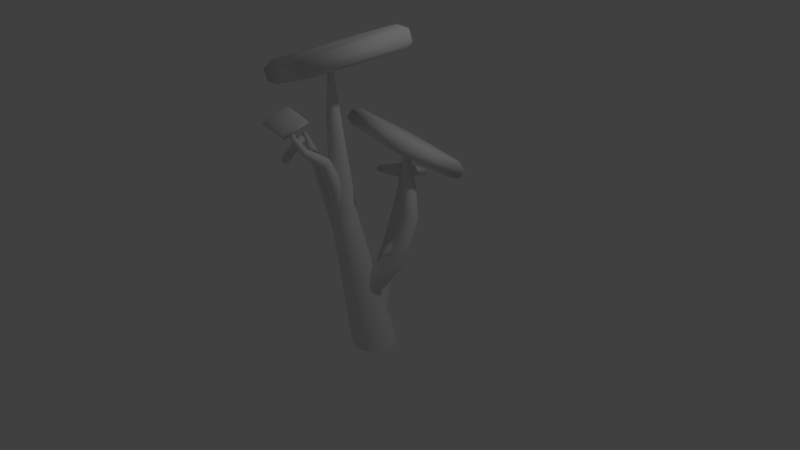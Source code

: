 # Source: Boom_Spekkie4.blend  (saved by Blender 2.79.0; exported with 4.5.12 LTS)
import bpy
from mathutils import Matrix  # noqa: F401  (used for matrix-valued properties, if any)

bpy.ops.wm.read_factory_settings(use_empty=True)
scene = bpy.context.scene
scene.name = 'Scene'

# ---- collections
col_collection_1 = bpy.data.collections.new('Collection 1'); scene.collection.children.link(col_collection_1)

# ---- world
world_world = bpy.data.worlds.new('World'); scene.world = world_world
world_world.color = (0.05088, 0.05088, 0.05088)
world_world.use_sun_shadow = False
world_world.sun_shadow_jitter_overblur = 0.0
world_world.cycles.sampling_method = 'MANUAL'

# ---- cameras
cam_camera = bpy.data.cameras.new('Camera')
cam_camera.clip_end = 100.0
cam_camera.lens = 35.0
cam_camera.sensor_width = 32.0
cam_camera.sensor_height = 18.0
cam_camera.ortho_scale = 7.314
cam_camera.dof.focus_distance = 0.0
cam_camera.dof.aperture_fstop = 128.0

# ---- lights
light_lamp = bpy.data.lights.new('Lamp', 'POINT')
light_lamp.transmission_factor = 0.0
light_lamp.cutoff_distance = 30.0
light_lamp.energy = 100.0
light_lamp.shadow_buffer_clip_start = 1.001
light_lamp.shadow_soft_size = 0.1
light_lamp.shadow_maximum_resolution = 0.006
light_lamp.use_absolute_resolution = True

# ---- meshes
me_cube = bpy.data.meshes.new('Cube')
me_cube.from_pydata([(-0.3454, -0.02977, 0.04947), (0.06321, 0.2157, 0.1738), (0.03766, -0.3048, -0.0638), (0.4362, -0.05939, 0.06033), (0.4371, -0.04753, 0.03427), (0.3964, -0.03549, 0.01128), (0.03855, -0.2929, -0.08986), (0.04019, -0.2548, -0.09966), (0.06365, 0.2099, 0.1125), (0.06411, 0.2275, 0.1478), (-0.3445, -0.01791, 0.0234), (-0.3015, -0.009467, 0.001383), (0.3838, -0.08154, 0.1133), (0.4353, -0.07125, 0.0864), (0.03676, -0.3166, -0.03773), (0.03686, -0.2951, 0.005217), (0.05986, 0.1573, 0.2118), (0.06231, 0.2038, 0.1999), (-0.3463, -0.04163, 0.07554), (-0.2958, -0.0563, 0.1036)], [], [(1, 17, 13, 3), (3, 2, 6, 4), (1, 0, 18, 17), (5, 7, 11, 8), (18, 0, 2, 14), (9, 4, 5, 8), (4, 6, 7, 5), (6, 10, 11, 7), (10, 9, 8, 11), (0, 10, 6, 2), (19, 16, 17, 18), (13, 17, 16, 12), (18, 14, 15, 19), (14, 13, 12, 15), (16, 19, 15, 12), (9, 10, 0, 1), (13, 14, 2, 3), (9, 1, 3, 4)])
me_cube.polygons.foreach_set('use_smooth', [True] * 18)
me_cube.use_remesh_preserve_volume = False
me_cube.use_remesh_preserve_attributes = False
me_cube.use_mirror_vertex_groups = False
me_cube.update()
me_cylinder_004 = bpy.data.meshes.new('Cylinder.004')
me_cylinder_004.from_pydata([(-0.4803, 0.01611, -2.637), (-0.4803, -0.2171, -1.084), (-0.4365, 0.008389, -2.637), (-0.4732, -0.2184, -1.084), (-0.398, -0.0139, -2.637), (-0.467, -0.222, -1.084), (-0.3695, -0.048, -2.636), (-0.4623, -0.2275, -1.084), (-0.3544, -0.08981, -2.636), (-0.4598, -0.2343, -1.084), (-0.3544, -0.1343, -2.635), (-0.4598, -0.2415, -1.084), (-0.3696, -0.176, -2.635), (-0.4623, -0.2483, -1.084), (-0.3981, -0.21, -2.635), (-0.467, -0.2538, -1.084), (-0.4366, -0.2322, -2.635), (-0.4732, -0.2574, -1.084), (-0.4803, -0.2399, -2.636), (-0.4803, -0.2587, -1.084), (-0.524, -0.2322, -2.635), (-0.4874, -0.2574, -1.084), (-0.5625, -0.21, -2.635), (-0.4936, -0.2538, -1.084), (-0.591, -0.176, -2.635), (-0.4983, -0.2483, -1.084), (-0.6062, -0.1343, -2.635), (-0.5007, -0.2415, -1.084), (-0.6062, -0.08981, -2.636), (-0.5007, -0.2343, -1.084), (-0.5911, -0.048, -2.636), (-0.4983, -0.2275, -1.084), (-0.5626, -0.0139, -2.637), (-0.4936, -0.222, -1.084), (-0.5241, 0.008389, -2.637), (-0.4874, -0.2184, -1.084), (-0.4803, -0.008073, -2.252), (-0.4803, -0.1103, -1.56), (-0.4803, -0.1356, -1.196), (-0.4706, -0.1376, -1.196), (-0.4604, -0.1139, -1.56), (-0.4412, -0.01497, -2.252), (-0.4623, -0.1433, -1.195), (-0.443, -0.1245, -1.558), (-0.4069, -0.0349, -2.252), (-0.4564, -0.152, -1.193), (-0.4302, -0.1404, -1.556), (-0.3815, -0.06536, -2.251), (-0.4536, -0.1623, -1.192), (-0.4237, -0.1597, -1.553), (-0.368, -0.1027, -2.25), (-0.454, -0.1728, -1.19), (-0.424, -0.18, -1.551), (-0.368, -0.1424, -2.249), (-0.4575, -0.1823, -1.188), (-0.431, -0.1988, -1.549), (-0.3816, -0.1796, -2.249), (-0.4636, -0.1899, -1.187), (-0.4437, -0.214, -1.548), (-0.407, -0.2099, -2.249), (-0.4714, -0.1946, -1.187), (-0.4608, -0.2238, -1.549), (-0.4413, -0.2297, -2.25), (-0.4803, -0.1963, -1.186), (-0.4803, -0.2272, -1.55), (-0.4803, -0.2366, -2.25), (-0.4892, -0.1946, -1.187), (-0.4998, -0.2238, -1.549), (-0.5193, -0.2297, -2.25), (-0.497, -0.1899, -1.187), (-0.5169, -0.214, -1.548), (-0.5536, -0.2099, -2.249), (-0.5031, -0.1823, -1.188), (-0.5296, -0.1988, -1.549), (-0.579, -0.1796, -2.249), (-0.5066, -0.1728, -1.19), (-0.5366, -0.18, -1.551), (-0.5926, -0.1424, -2.249), (-0.507, -0.1623, -1.192), (-0.5369, -0.1597, -1.553), (-0.5926, -0.1027, -2.25), (-0.5042, -0.152, -1.193), (-0.5304, -0.1404, -1.556), (-0.5791, -0.06536, -2.251), (-0.4983, -0.1433, -1.195), (-0.5176, -0.1245, -1.558), (-0.5537, -0.0349, -2.252), (-0.49, -0.1376, -1.196), (-0.5002, -0.1139, -1.56), (-0.5194, -0.01497, -2.252), (-0.4803, -0.08868, -1.679), (-0.4566, -0.09296, -1.679), (-0.4359, -0.1055, -1.676), (-0.4207, -0.1243, -1.674), (-0.4129, -0.1472, -1.671), (-0.4133, -0.1713, -1.668), (-0.4215, -0.1937, -1.666), (-0.4368, -0.2118, -1.665), (-0.4571, -0.2235, -1.666), (-0.4803, -0.2276, -1.667), (-0.5035, -0.2235, -1.666), (-0.5238, -0.2118, -1.665), (-0.5391, -0.1937, -1.666), (-0.5473, -0.1713, -1.668), (-0.5477, -0.1472, -1.671), (-0.5398, -0.1243, -1.674), (-0.5247, -0.1055, -1.676), (-0.504, -0.09296, -1.679), (-0.4494, -0.0544, -1.914), (-0.4223, -0.0705, -1.912), (-0.4024, -0.09493, -1.909), (-0.392, -0.1247, -1.906), (-0.3923, -0.1561, -1.903), (-0.4031, -0.1854, -1.901), (-0.4231, -0.2092, -1.9), (-0.4498, -0.2246, -1.901), (-0.4803, -0.23, -1.903), (-0.5108, -0.2246, -1.901), (-0.5375, -0.2092, -1.9), (-0.5575, -0.1854, -1.901), (-0.5683, -0.1561, -1.903), (-0.5686, -0.1247, -1.906), (-0.5582, -0.09493, -1.909), (-0.5383, -0.0705, -1.912), (-0.5112, -0.0544, -1.914), (-0.4803, -0.04887, -1.914), (-0.4803, -0.1267, -1.326), (-0.4673, -0.1292, -1.325), (-0.456, -0.1364, -1.324), (-0.4479, -0.1474, -1.322), (-0.4439, -0.1604, -1.319), (-0.4443, -0.1739, -1.317), (-0.4489, -0.1863, -1.314), (-0.4571, -0.1962, -1.313), (-0.468, -0.2026, -1.312), (-0.4803, -0.2048, -1.312), (-0.4926, -0.2026, -1.312), (-0.5035, -0.1962, -1.313), (-0.5117, -0.1863, -1.314), (-0.5163, -0.1739, -1.317), (-0.5167, -0.1604, -1.319), (-0.5127, -0.1474, -1.322), (-0.5046, -0.1364, -1.324), (-0.4933, -0.1292, -1.325), (-0.4803, -0.1705, -1.13), (-0.4724, -0.1719, -1.13), (-0.4656, -0.1763, -1.13), (-0.4606, -0.1829, -1.129), (-0.4582, -0.1908, -1.129), (-0.4584, -0.199, -1.128), (-0.4612, -0.2065, -1.128), (-0.4662, -0.2125, -1.128), (-0.4728, -0.2164, -1.128), (-0.4803, -0.2177, -1.128), (-0.4878, -0.2164, -1.128), (-0.4944, -0.2125, -1.128), (-0.4994, -0.2065, -1.128), (-0.5022, -0.199, -1.128), (-0.5024, -0.1908, -1.129), (-0.5, -0.1829, -1.129), (-0.495, -0.1763, -1.13), (-0.4882, -0.1719, -1.13)], [], [(144, 1, 3, 145), (145, 3, 5, 146), (146, 5, 7, 147), (147, 7, 9, 148), (148, 9, 11, 149), (149, 11, 13, 150), (150, 13, 15, 151), (151, 15, 17, 152), (152, 17, 19, 153), (153, 19, 21, 154), (154, 21, 23, 155), (155, 23, 25, 156), (156, 25, 27, 157), (157, 27, 29, 158), (158, 29, 31, 159), (159, 31, 33, 160), (160, 33, 35, 161), (161, 35, 1, 144), (34, 89, 36, 0), (107, 88, 37, 90), (143, 87, 38, 126), (32, 86, 89, 34), (106, 85, 88, 107), (142, 84, 87, 143), (30, 83, 86, 32), (105, 82, 85, 106), (141, 81, 84, 142), (28, 80, 83, 30), (104, 79, 82, 105), (140, 78, 81, 141), (26, 77, 80, 28), (103, 76, 79, 104), (139, 75, 78, 140), (24, 74, 77, 26), (102, 73, 76, 103), (138, 72, 75, 139), (22, 71, 74, 24), (101, 70, 73, 102), (137, 69, 72, 138), (20, 68, 71, 22), (100, 67, 70, 101), (136, 66, 69, 137), (18, 65, 68, 20), (99, 64, 67, 100), (135, 63, 66, 136), (16, 62, 65, 18), (98, 61, 64, 99), (134, 60, 63, 135), (14, 59, 62, 16), (97, 58, 61, 98), (133, 57, 60, 134), (12, 56, 59, 14), (96, 55, 58, 97), (132, 54, 57, 133), (10, 53, 56, 12), (95, 52, 55, 96), (131, 51, 54, 132), (8, 50, 53, 10), (94, 49, 52, 95), (130, 48, 51, 131), (6, 47, 50, 8), (93, 46, 49, 94), (129, 45, 48, 130), (4, 44, 47, 6), (92, 43, 46, 93), (128, 42, 45, 129), (2, 41, 44, 4), (91, 40, 43, 92), (127, 39, 42, 128), (0, 36, 41, 2), (90, 37, 40, 91), (126, 38, 39, 127), (125, 90, 91, 108), (108, 91, 92, 109), (109, 92, 93, 110), (110, 93, 94, 111), (111, 94, 95, 112), (112, 95, 96, 113), (113, 96, 97, 114), (114, 97, 98, 115), (115, 98, 99, 116), (116, 99, 100, 117), (117, 100, 101, 118), (118, 101, 102, 119), (119, 102, 103, 120), (120, 103, 104, 121), (121, 104, 105, 122), (122, 105, 106, 123), (123, 106, 107, 124), (124, 107, 90, 125), (89, 124, 125, 36), (86, 123, 124, 89), (83, 122, 123, 86), (80, 121, 122, 83), (77, 120, 121, 80), (74, 119, 120, 77), (71, 118, 119, 74), (68, 117, 118, 71), (65, 116, 117, 68), (62, 115, 116, 65), (59, 114, 115, 62), (56, 113, 114, 59), (53, 112, 113, 56), (50, 111, 112, 53), (47, 110, 111, 50), (44, 109, 110, 47), (41, 108, 109, 44), (36, 125, 108, 41), (37, 126, 127, 40), (40, 127, 128, 43), (43, 128, 129, 46), (46, 129, 130, 49), (49, 130, 131, 52), (52, 131, 132, 55), (55, 132, 133, 58), (58, 133, 134, 61), (61, 134, 135, 64), (64, 135, 136, 67), (67, 136, 137, 70), (70, 137, 138, 73), (73, 138, 139, 76), (76, 139, 140, 79), (79, 140, 141, 82), (82, 141, 142, 85), (85, 142, 143, 88), (88, 143, 126, 37), (87, 161, 144, 38), (84, 160, 161, 87), (81, 159, 160, 84), (78, 158, 159, 81), (75, 157, 158, 78), (72, 156, 157, 75), (69, 155, 156, 72), (66, 154, 155, 69), (63, 153, 154, 66), (60, 152, 153, 63), (57, 151, 152, 60), (54, 150, 151, 57), (51, 149, 150, 54), (48, 148, 149, 51), (45, 147, 148, 48), (42, 146, 147, 45), (39, 145, 146, 42), (38, 144, 145, 39)])
me_cylinder_004.polygons.foreach_set('use_smooth', [True] * 144)
me_cylinder_004.use_remesh_preserve_volume = False
me_cylinder_004.use_remesh_preserve_attributes = False
me_cylinder_004.use_mirror_vertex_groups = False
me_cylinder_004.update()
me_cylinder_003 = bpy.data.meshes.new('Cylinder.003')
me_cylinder_003.from_pydata([(0.4426, 0.7854, 1.535), (-0.02185, 0.2987, -0.5297), (0.4457, 0.7899, 1.536), (-0.007672, 0.3226, -0.5458), (0.4471, 0.7952, 1.538), (-0.003259, 0.3509, -0.5601), (0.4464, 0.8006, 1.539), (-0.009139, 0.3807, -0.5701), (0.4439, 0.8055, 1.541), (-0.02469, 0.4081, -0.5753), (0.4399, 0.8094, 1.541), (-0.04803, 0.4302, -0.5743), (0.4347, 0.8116, 1.542), (-0.07636, 0.4441, -0.5676), (0.429, 0.8121, 1.542), (-0.1061, 0.4482, -0.5554), (0.4236, 0.8106, 1.541), (-0.1334, 0.442, -0.5395), (0.419, 0.8074, 1.54), (-0.1549, 0.4266, -0.5217), (0.4159, 0.8029, 1.539), (-0.17, 0.4019, -0.5068), (0.4145, 0.7976, 1.537), (-0.1749, 0.3725, -0.4937), (0.4151, 0.7922, 1.536), (-0.1692, 0.342, -0.4842), (0.4176, 0.7872, 1.534), (-0.1535, 0.3142, -0.4796), (0.4217, 0.7834, 1.533), (-0.1301, 0.2923, -0.4807), (0.4269, 0.7811, 1.533), (-0.1016, 0.279, -0.4872), (0.4325, 0.7807, 1.533), (-0.07178, 0.2755, -0.4986), (0.438, 0.7822, 1.534), (-0.04407, 0.2826, -0.5132), (0.4356, 0.8264, 1.396), (0.4393, 0.8636, 1.227), (0.4477, 0.8888, 1.087), (0.4449, 0.9298, 0.69), (0.166, 0.5435, -0.2237), (0.1824, 0.5767, -0.2694), (0.4641, 0.9593, 0.6887), (0.4626, 0.9105, 1.092), (0.4512, 0.8806, 1.233), (0.4456, 0.8405, 1.401), (0.1811, 0.6189, -0.3102), (0.472, 0.9937, 0.6872), (0.4689, 0.936, 1.096), (0.4563, 0.9008, 1.237), (0.4498, 0.8573, 1.406), (0.1623, 0.665, -0.3415), (0.4676, 1.029, 0.6853), (0.4661, 0.9625, 1.098), (0.454, 0.9219, 1.24), (0.4479, 0.8747, 1.409), (0.1282, 0.7095, -0.3592), (0.4514, 1.061, 0.6833), (0.4543, 0.9868, 1.099), (0.4446, 0.9413, 1.241), (0.44, 0.891, 1.411), (0.08296, 0.747, -0.3614), (0.4254, 1.085, 0.6815), (0.4351, 1.006, 1.098), (0.4292, 0.9565, 1.241), (0.427, 0.904, 1.411), (0.03199, 0.7729, -0.3477), (0.3927, 1.099, 0.6804), (0.4108, 1.017, 1.096), (0.4097, 0.9658, 1.239), (0.4104, 0.9123, 1.409), (-0.01853, 0.7841, -0.3199), (0.3572, 1.101, 0.6802), (0.3842, 1.02, 1.093), (0.3884, 0.968, 1.236), (0.3922, 0.9144, 1.406), (-0.06252, 0.7794, -0.2811), (0.3234, 1.091, 0.6808), (0.3586, 1.013, 1.089), (0.3679, 0.9629, 1.232), (0.3746, 0.9105, 1.402), (-0.09466, 0.7591, -0.2363), (0.2952, 1.07, 0.6824), (0.3371, 0.9979, 1.085), (0.3506, 0.9509, 1.228), (0.36, 0.9003, 1.398), (-0.1111, 0.7259, -0.1906), (0.276, 1.04, 0.6844), (0.3223, 0.9761, 1.081), (0.3387, 0.9337, 1.223), (0.3498, 0.8858, 1.394), (-0.1098, 0.6837, -0.1497), (0.2682, 1.006, 0.6867), (0.3159, 0.9503, 1.078), (0.3336, 0.9132, 1.22), (0.3458, 0.8682, 1.391), (-0.09099, 0.6376, -0.1185), (0.2727, 0.9708, 0.6888), (0.3188, 0.9237, 1.076), (0.3359, 0.8921, 1.217), (0.3479, 0.8501, 1.389), (-0.05689, 0.5931, -0.1008), (0.2888, 0.9391, 0.6905), (0.3305, 0.8995, 1.075), (0.3453, 0.8727, 1.216), (0.3562, 0.8336, 1.388), (-0.01163, 0.5556, -0.0986), (0.3148, 0.9148, 0.6917), (0.3497, 0.8805, 1.076), (0.3607, 0.8575, 1.216), (0.3694, 0.8208, 1.389), (0.03934, 0.5297, -0.1123), (0.3475, 0.9007, 0.6922), (0.3741, 0.8692, 1.077), (0.3802, 0.8482, 1.218), (0.3859, 0.813, 1.39), (0.08986, 0.5185, -0.1401), (0.3828, 0.8986, 0.692), (0.4007, 0.8668, 1.08), (0.4015, 0.8462, 1.22), (0.4038, 0.8114, 1.392), (0.1338, 0.5233, -0.1788), (0.4167, 0.9087, 0.6912), (0.4262, 0.8736, 1.084), (0.422, 0.8515, 1.224), (0.421, 0.816, 1.393), (0.3332, 0.8397, 0.1437), (0.3504, 0.8695, 0.1246), (0.355, 0.9044, 0.1071), (0.3465, 0.9403, 0.09318), (0.3259, 0.9728, 0.08457), (0.2956, 0.998, 0.08236), (0.2594, 1.013, 0.08698), (0.2217, 1.016, 0.09786), (0.187, 1.006, 0.1137), (0.1595, 0.9856, 0.1327), (0.1425, 0.956, 0.1523), (0.138, 0.9212, 0.1701), (0.1465, 0.8854, 0.184), (0.167, 0.8527, 0.1923), (0.1971, 0.8273, 0.194), (0.2331, 0.8122, 0.189), (0.2708, 0.8093, 0.1779), (0.3055, 0.8188, 0.1622)], [], [(40, 1, 3, 41), (41, 3, 5, 46), (46, 5, 7, 51), (51, 7, 9, 56), (56, 9, 11, 61), (61, 11, 13, 66), (66, 13, 15, 71), (71, 15, 17, 76), (76, 17, 19, 81), (81, 19, 21, 86), (86, 21, 23, 91), (91, 23, 25, 96), (96, 25, 27, 101), (101, 27, 29, 106), (106, 29, 31, 111), (111, 31, 33, 116), (116, 33, 35, 121), (121, 35, 1, 40), (34, 125, 36, 0), (125, 124, 37, 36), (124, 123, 38, 37), (123, 122, 39, 38), (143, 121, 40, 126), (32, 120, 125, 34), (120, 119, 124, 125), (119, 118, 123, 124), (118, 117, 122, 123), (142, 116, 121, 143), (30, 115, 120, 32), (115, 114, 119, 120), (114, 113, 118, 119), (113, 112, 117, 118), (141, 111, 116, 142), (28, 110, 115, 30), (110, 109, 114, 115), (109, 108, 113, 114), (108, 107, 112, 113), (140, 106, 111, 141), (26, 105, 110, 28), (105, 104, 109, 110), (104, 103, 108, 109), (103, 102, 107, 108), (139, 101, 106, 140), (24, 100, 105, 26), (100, 99, 104, 105), (99, 98, 103, 104), (98, 97, 102, 103), (138, 96, 101, 139), (22, 95, 100, 24), (95, 94, 99, 100), (94, 93, 98, 99), (93, 92, 97, 98), (137, 91, 96, 138), (20, 90, 95, 22), (90, 89, 94, 95), (89, 88, 93, 94), (88, 87, 92, 93), (136, 86, 91, 137), (18, 85, 90, 20), (85, 84, 89, 90), (84, 83, 88, 89), (83, 82, 87, 88), (135, 81, 86, 136), (16, 80, 85, 18), (80, 79, 84, 85), (79, 78, 83, 84), (78, 77, 82, 83), (134, 76, 81, 135), (14, 75, 80, 16), (75, 74, 79, 80), (74, 73, 78, 79), (73, 72, 77, 78), (133, 71, 76, 134), (12, 70, 75, 14), (70, 69, 74, 75), (69, 68, 73, 74), (68, 67, 72, 73), (132, 66, 71, 133), (10, 65, 70, 12), (65, 64, 69, 70), (64, 63, 68, 69), (63, 62, 67, 68), (131, 61, 66, 132), (8, 60, 65, 10), (60, 59, 64, 65), (59, 58, 63, 64), (58, 57, 62, 63), (130, 56, 61, 131), (6, 55, 60, 8), (55, 54, 59, 60), (54, 53, 58, 59), (53, 52, 57, 58), (129, 51, 56, 130), (4, 50, 55, 6), (50, 49, 54, 55), (49, 48, 53, 54), (48, 47, 52, 53), (128, 46, 51, 129), (2, 45, 50, 4), (45, 44, 49, 50), (44, 43, 48, 49), (43, 42, 47, 48), (127, 41, 46, 128), (0, 36, 45, 2), (36, 37, 44, 45), (37, 38, 43, 44), (38, 39, 42, 43), (126, 40, 41, 127), (39, 126, 127, 42), (42, 127, 128, 47), (47, 128, 129, 52), (52, 129, 130, 57), (57, 130, 131, 62), (62, 131, 132, 67), (67, 132, 133, 72), (72, 133, 134, 77), (77, 134, 135, 82), (82, 135, 136, 87), (87, 136, 137, 92), (92, 137, 138, 97), (97, 138, 139, 102), (102, 139, 140, 107), (107, 140, 141, 112), (112, 141, 142, 117), (117, 142, 143, 122), (122, 143, 126, 39)])
me_cylinder_003.polygons.foreach_set('use_smooth', [True] * 126)
me_cylinder_003.use_remesh_preserve_volume = False
me_cylinder_003.use_remesh_preserve_attributes = False
me_cylinder_003.use_mirror_vertex_groups = False
me_cylinder_003.update()
me_cylinder_002 = bpy.data.meshes.new('Cylinder.002')
me_cylinder_002.from_pydata([(2.37, 4.323, -2.701), (2.37, 4.573, 8.482), (2.421, 4.314, -2.701), (2.507, 4.549, 8.482), (2.467, 4.288, -2.701), (2.627, 4.479, 8.482), (2.5, 4.248, -2.701), (2.716, 4.373, 8.482), (2.518, 4.199, -2.701), (2.764, 4.242, 8.482), (2.518, 4.146, -2.701), (2.764, 4.103, 8.482), (2.5, 4.097, -2.701), (2.716, 3.972, 8.482), (2.467, 4.057, -2.701), (2.627, 3.866, 8.482), (2.421, 4.031, -2.701), (2.507, 3.796, 8.482), (2.37, 4.022, -2.701), (2.37, 3.772, 8.482), (2.318, 4.031, -2.701), (2.233, 3.796, 8.482), (2.273, 4.057, -2.701), (2.112, 3.866, 8.482), (2.239, 4.097, -2.701), (2.023, 3.972, 8.482), (2.221, 4.146, -2.701), (1.975, 4.103, 8.482), (2.221, 4.199, -2.701), (1.975, 4.242, 8.482), (2.239, 4.248, -2.701), (2.023, 4.373, 8.482), (2.273, 4.288, -2.701), (2.112, 4.479, 8.482), (2.318, 4.314, -2.701), (2.233, 4.549, 8.482), (2.37, 4.346, -2.51), (2.37, 4.501, -1.599), (2.37, 4.79, 0.763), (2.37, 5.039, 4.114), (2.666, 4.987, 4.114), (2.581, 4.753, 0.763), (2.482, 4.481, -1.599), (2.429, 4.335, -2.51), (2.926, 4.836, 4.114), (2.766, 4.646, 0.763), (2.581, 4.424, -1.599), (2.481, 4.305, -2.51), (3.12, 4.606, 4.114), (2.904, 4.481, 0.763), (2.654, 4.337, -1.599), (2.519, 4.259, -2.51), (3.223, 4.323, 4.114), (2.978, 4.28, 0.763), (2.693, 4.23, -1.599), (2.54, 4.203, -2.51), (3.223, 4.022, 4.114), (2.978, 4.065, 0.763), (2.693, 4.116, -1.599), (2.54, 4.143, -2.51), (3.12, 3.739, 4.114), (2.904, 3.864, 0.763), (2.654, 4.008, -1.599), (2.519, 4.086, -2.51), (2.926, 3.509, 4.114), (2.766, 3.7, 0.763), (2.581, 3.921, -1.599), (2.481, 4.04, -2.51), (2.666, 3.358, 4.114), (2.581, 3.592, 0.763), (2.482, 3.864, -1.599), (2.429, 4.01, -2.51), (2.37, 3.306, 4.114), (2.37, 3.555, 0.763), (2.37, 3.844, -1.599), (2.37, 3.999, -2.51), (2.073, 3.358, 4.114), (2.158, 3.592, 0.763), (2.257, 3.864, -1.599), (2.31, 4.01, -2.51), (1.813, 3.509, 4.114), (1.973, 3.7, 0.763), (2.158, 3.921, -1.599), (2.258, 4.04, -2.51), (1.619, 3.739, 4.114), (1.835, 3.864, 0.763), (2.085, 4.008, -1.599), (2.22, 4.086, -2.51), (1.516, 4.022, 4.114), (1.761, 4.065, 0.763), (2.046, 4.116, -1.599), (2.199, 4.143, -2.51), (1.516, 4.323, 4.114), (1.761, 4.28, 0.763), (2.046, 4.23, -1.599), (2.199, 4.203, -2.51), (1.619, 4.606, 4.114), (1.835, 4.481, 0.763), (2.085, 4.337, -1.599), (2.22, 4.259, -2.51), (1.813, 4.836, 4.114), (1.973, 4.646, 0.763), (2.158, 4.424, -1.599), (2.258, 4.305, -2.51), (2.073, 4.987, 4.114), (2.158, 4.753, 0.763), (2.257, 4.481, -1.599), (2.31, 4.335, -2.51)], [], [(39, 1, 3, 40), (40, 3, 5, 44), (44, 5, 7, 48), (48, 7, 9, 52), (52, 9, 11, 56), (56, 11, 13, 60), (60, 13, 15, 64), (64, 15, 17, 68), (68, 17, 19, 72), (72, 19, 21, 76), (76, 21, 23, 80), (80, 23, 25, 84), (84, 25, 27, 88), (88, 27, 29, 92), (92, 29, 31, 96), (96, 31, 33, 100), (107, 106, 37, 36), (100, 33, 35, 104), (104, 35, 1, 39), (34, 107, 36, 0), (106, 105, 38, 37), (105, 104, 39, 38), (32, 103, 107, 34), (103, 102, 106, 107), (102, 101, 105, 106), (101, 100, 104, 105), (30, 99, 103, 32), (99, 98, 102, 103), (98, 97, 101, 102), (97, 96, 100, 101), (28, 95, 99, 30), (95, 94, 98, 99), (94, 93, 97, 98), (93, 92, 96, 97), (26, 91, 95, 28), (91, 90, 94, 95), (90, 89, 93, 94), (89, 88, 92, 93), (24, 87, 91, 26), (87, 86, 90, 91), (86, 85, 89, 90), (85, 84, 88, 89), (22, 83, 87, 24), (83, 82, 86, 87), (82, 81, 85, 86), (81, 80, 84, 85), (20, 79, 83, 22), (79, 78, 82, 83), (78, 77, 81, 82), (77, 76, 80, 81), (18, 75, 79, 20), (75, 74, 78, 79), (74, 73, 77, 78), (73, 72, 76, 77), (16, 71, 75, 18), (71, 70, 74, 75), (70, 69, 73, 74), (69, 68, 72, 73), (14, 67, 71, 16), (67, 66, 70, 71), (66, 65, 69, 70), (65, 64, 68, 69), (12, 63, 67, 14), (63, 62, 66, 67), (62, 61, 65, 66), (61, 60, 64, 65), (10, 59, 63, 12), (59, 58, 62, 63), (58, 57, 61, 62), (57, 56, 60, 61), (8, 55, 59, 10), (55, 54, 58, 59), (54, 53, 57, 58), (53, 52, 56, 57), (6, 51, 55, 8), (51, 50, 54, 55), (50, 49, 53, 54), (49, 48, 52, 53), (4, 47, 51, 6), (47, 46, 50, 51), (46, 45, 49, 50), (45, 44, 48, 49), (2, 43, 47, 4), (43, 42, 46, 47), (42, 41, 45, 46), (41, 40, 44, 45), (0, 36, 43, 2), (36, 37, 42, 43), (37, 38, 41, 42), (38, 39, 40, 41)])
me_cylinder_002.polygons.foreach_set('use_smooth', [True] * 90)
me_cylinder_002.use_remesh_preserve_volume = False
me_cylinder_002.use_remesh_preserve_attributes = False
me_cylinder_002.use_mirror_vertex_groups = False
me_cylinder_002.update()
me_cylinder_001 = bpy.data.meshes.new('Cylinder.001')
me_cylinder_001.from_pydata([(-0.03025, -0.5776, 4.099), (-0.3173, 0.01499, -0.0029), (-0.0295, -0.5819, 4.099), (-0.2992, -0.08744, -0.003438), (-0.02734, -0.5856, 4.099), (-0.2472, -0.1775, -0.003904), (-0.02402, -0.5884, 4.099), (-0.1675, -0.2444, -0.004241), (-0.01996, -0.5899, 4.099), (-0.06981, -0.28, -0.004414), (-0.01564, -0.5899, 4.099), (0.03421, -0.28, -0.004414), (-0.01158, -0.5884, 4.099), (0.1319, -0.2444, -0.004241), (-0.008265, -0.5856, 4.099), (0.2116, -0.1775, -0.003904), (-0.006103, -0.5819, 4.099), (0.2636, -0.08744, -0.003438), (-0.005353, -0.5776, 4.099), (0.2817, 0.01499, -0.0029), (-0.006103, -0.5733, 4.099), (0.2636, 0.1174, -0.002355), (-0.008265, -0.5696, 4.099), (0.2116, 0.2075, -0.00187), (-0.01158, -0.5668, 4.099), (0.1319, 0.2744, -0.001511), (-0.01564, -0.5653, 4.099), (0.03421, 0.3099, -0.001328), (-0.01996, -0.5653, 4.099), (-0.06981, 0.3099, -0.001328), (-0.02402, -0.5668, 4.099), (-0.1675, 0.2744, -0.001511), (-0.02734, -0.5696, 4.099), (-0.2472, 0.2075, -0.00187), (-0.0295, -0.5733, 4.099), (-0.2992, 0.1174, -0.002355), (-0.03987, -0.5764, 4.004), (-0.0547, -0.5736, 3.856), (-0.06878, -0.5691, 3.634), (-0.1025, -0.5562, 3.308), (-0.1827, -0.4399, 1.986), (-0.1728, -0.4957, 1.977), (-0.09742, -0.5852, 3.309), (-0.0657, -0.5865, 3.634), (-0.05247, -0.5862, 3.856), (-0.03853, -0.584, 4.004), (-0.1441, -0.5448, 1.97), (-0.08269, -0.6107, 3.309), (-0.05685, -0.6019, 3.634), (-0.04606, -0.5973, 3.856), (-0.0347, -0.5906, 4.004), (-0.1003, -0.5812, 1.965), (-0.06015, -0.6296, 3.309), (-0.04329, -0.6132, 3.634), (-0.03624, -0.6055, 3.856), (-0.02883, -0.5955, 4.004), (-0.04644, -0.6006, 1.962), (-0.03251, -0.6397, 3.309), (-0.02665, -0.6193, 3.635), (-0.02421, -0.6099, 3.856), (-0.02163, -0.5981, 4.004), (0.01084, -0.6006, 1.962), (-0.003092, -0.6397, 3.309), (-0.008949, -0.6193, 3.635), (-0.01139, -0.6099, 3.856), (-0.01397, -0.5981, 4.004), (0.06466, -0.5812, 1.965), (0.02455, -0.6296, 3.309), (0.007685, -0.6132, 3.634), (0.0006441, -0.6055, 3.856), (-0.006768, -0.5955, 4.004), (0.1085, -0.5448, 1.97), (0.04709, -0.6107, 3.309), (0.02125, -0.6019, 3.634), (0.01046, -0.5973, 3.856), (-0.0008979, -0.5906, 4.004), (0.1372, -0.4957, 1.977), (0.06182, -0.5852, 3.309), (0.0301, -0.5865, 3.634), (0.01687, -0.5862, 3.856), (0.002935, -0.584, 4.004), (0.1471, -0.4399, 1.986), (0.06694, -0.5562, 3.308), (0.03318, -0.5691, 3.634), (0.0191, -0.5736, 3.856), (0.004266, -0.5764, 4.004), (0.1372, -0.3841, 1.994), (0.06185, -0.5272, 3.308), (0.03011, -0.5516, 3.634), (0.01688, -0.561, 3.856), (0.002937, -0.5689, 4.004), (0.1085, -0.335, 2.001), (0.04715, -0.5017, 3.308), (0.02126, -0.5363, 3.634), (0.01047, -0.5499, 3.856), (-0.0008946, -0.5622, 4.004), (0.06466, -0.2986, 2.007), (0.0246, -0.4828, 3.308), (0.007698, -0.5249, 3.634), (0.0006551, -0.5416, 3.856), (-0.006765, -0.5573, 4.004), (0.01084, -0.2793, 2.01), (-0.003075, -0.4727, 3.308), (-0.008944, -0.5189, 3.634), (-0.01139, -0.5372, 3.856), (-0.01397, -0.5547, 4.004), (-0.04644, -0.2793, 2.01), (-0.03253, -0.4727, 3.308), (-0.02666, -0.5189, 3.634), (-0.02421, -0.5372, 3.856), (-0.02163, -0.5547, 4.004), (-0.1003, -0.2986, 2.007), (-0.0602, -0.4828, 3.308), (-0.0433, -0.5249, 3.634), (-0.03625, -0.5416, 3.856), (-0.02883, -0.5573, 4.004), (-0.1441, -0.335, 2.001), (-0.08275, -0.5017, 3.308), (-0.05686, -0.5363, 3.634), (-0.04607, -0.5499, 3.856), (-0.03471, -0.5622, 4.004), (-0.1728, -0.3841, 1.994), (-0.09745, -0.5272, 3.308), (-0.06571, -0.5516, 3.634), (-0.05248, -0.561, 3.856), (-0.03854, -0.5689, 4.004), (-0.03025, -0.5776, 4.099), (-0.0295, -0.5819, 4.099), (-0.02734, -0.5856, 4.099), (-0.02402, -0.5884, 4.099), (-0.01996, -0.5899, 4.099), (-0.01564, -0.5899, 4.099), (-0.01158, -0.5884, 4.099), (-0.008265, -0.5856, 4.099), (-0.006103, -0.5819, 4.099), (-0.005353, -0.5776, 4.099), (-0.006103, -0.5733, 4.099), (-0.008265, -0.5696, 4.099), (-0.01158, -0.5668, 4.099), (-0.01564, -0.5653, 4.099), (-0.01996, -0.5653, 4.099), (-0.02402, -0.5668, 4.099), (-0.02734, -0.5696, 4.099), (-0.0295, -0.5733, 4.099)], [], [(40, 1, 3, 41), (41, 3, 5, 46), (46, 5, 7, 51), (51, 7, 9, 56), (56, 9, 11, 61), (61, 11, 13, 66), (66, 13, 15, 71), (71, 15, 17, 76), (76, 17, 19, 81), (81, 19, 21, 86), (86, 21, 23, 91), (91, 23, 25, 96), (96, 25, 27, 101), (101, 27, 29, 106), (106, 29, 31, 111), (111, 31, 33, 116), (116, 33, 35, 121), (121, 35, 1, 40), (34, 125, 36, 0), (125, 124, 37, 36), (124, 123, 38, 37), (123, 122, 39, 38), (122, 121, 40, 39), (32, 120, 125, 34), (120, 119, 124, 125), (119, 118, 123, 124), (118, 117, 122, 123), (117, 116, 121, 122), (30, 115, 120, 32), (115, 114, 119, 120), (114, 113, 118, 119), (113, 112, 117, 118), (112, 111, 116, 117), (28, 110, 115, 30), (110, 109, 114, 115), (109, 108, 113, 114), (108, 107, 112, 113), (107, 106, 111, 112), (26, 105, 110, 28), (105, 104, 109, 110), (104, 103, 108, 109), (103, 102, 107, 108), (102, 101, 106, 107), (24, 100, 105, 26), (100, 99, 104, 105), (99, 98, 103, 104), (98, 97, 102, 103), (97, 96, 101, 102), (22, 95, 100, 24), (95, 94, 99, 100), (94, 93, 98, 99), (93, 92, 97, 98), (92, 91, 96, 97), (20, 90, 95, 22), (90, 89, 94, 95), (89, 88, 93, 94), (88, 87, 92, 93), (87, 86, 91, 92), (18, 85, 90, 20), (85, 84, 89, 90), (84, 83, 88, 89), (83, 82, 87, 88), (82, 81, 86, 87), (16, 80, 85, 18), (80, 79, 84, 85), (79, 78, 83, 84), (78, 77, 82, 83), (77, 76, 81, 82), (14, 75, 80, 16), (75, 74, 79, 80), (74, 73, 78, 79), (73, 72, 77, 78), (72, 71, 76, 77), (12, 70, 75, 14), (70, 69, 74, 75), (69, 68, 73, 74), (68, 67, 72, 73), (67, 66, 71, 72), (10, 65, 70, 12), (65, 64, 69, 70), (64, 63, 68, 69), (63, 62, 67, 68), (62, 61, 66, 67), (8, 60, 65, 10), (60, 59, 64, 65), (59, 58, 63, 64), (58, 57, 62, 63), (57, 56, 61, 62), (6, 55, 60, 8), (55, 54, 59, 60), (54, 53, 58, 59), (53, 52, 57, 58), (52, 51, 56, 57), (4, 50, 55, 6), (50, 49, 54, 55), (49, 48, 53, 54), (48, 47, 52, 53), (47, 46, 51, 52), (2, 45, 50, 4), (45, 44, 49, 50), (44, 43, 48, 49), (43, 42, 47, 48), (42, 41, 46, 47), (0, 36, 45, 2), (36, 37, 44, 45), (37, 38, 43, 44), (38, 39, 42, 43), (39, 40, 41, 42), (4, 6, 129, 128), (14, 16, 134, 133), (0, 2, 127, 126), (24, 26, 139, 138), (34, 0, 126, 143), (10, 12, 132, 131), (20, 22, 137, 136), (30, 32, 142, 141), (6, 8, 130, 129), (16, 18, 135, 134), (26, 28, 140, 139), (2, 4, 128, 127), (12, 14, 133, 132), (22, 24, 138, 137), (32, 34, 143, 142), (8, 10, 131, 130), (18, 20, 136, 135), (28, 30, 141, 140)])
me_cylinder_001.polygons.foreach_set('use_smooth', [True] * 126)
me_cylinder_001.use_remesh_preserve_volume = False
me_cylinder_001.use_remesh_preserve_attributes = False
me_cylinder_001.use_mirror_vertex_groups = False
me_cylinder_001.update()
me_cylinder = bpy.data.meshes.new('Cylinder')
me_cylinder.from_pydata([(0.04869, 0.4822, 1.046), (0.195, -0.04123, -0.9867), (0.04758, 0.4885, 1.046), (0.185, 0.01511, -0.9867), (0.04438, 0.494, 1.045), (0.1564, 0.06465, -0.9867), (0.03947, 0.4981, 1.045), (0.1126, 0.1014, -0.9867), (0.03346, 0.5003, 1.045), (0.05886, 0.121, -0.9867), (0.02705, 0.5003, 1.045), (0.001651, 0.121, -0.9867), (0.02103, 0.4981, 1.045), (-0.0521, 0.1014, -0.9867), (0.01613, 0.494, 1.045), (-0.09593, 0.06465, -0.9867), (0.01293, 0.4885, 1.046), (-0.1245, 0.01511, -0.9867), (0.01182, 0.4822, 1.046), (-0.1345, -0.04123, -0.9867), (0.01293, 0.4759, 1.047), (-0.1245, -0.09757, -0.9867), (0.01613, 0.4704, 1.047), (-0.09593, -0.1471, -0.9867), (0.02103, 0.4663, 1.048), (-0.0521, -0.1839, -0.9867), (0.02705, 0.4641, 1.048), (0.001651, -0.2034, -0.9867), (0.03346, 0.4641, 1.048), (0.05886, -0.2034, -0.9867), (0.03947, 0.4663, 1.048), (0.1126, -0.1839, -0.9867), (0.04438, 0.4704, 1.047), (0.1564, -0.1471, -0.9867), (0.04758, 0.4759, 1.047), (0.185, -0.09757, -0.9867), (0.0634, 0.4695, 0.9223), (0.06987, 0.4605, 0.8556), (0.07995, 0.4501, 0.7904), (0.09718, 0.4039, 0.5543), (0.1284, 0.2619, 0.0685), (0.174, 0.06699, -0.4803), (0.1653, 0.1137, -0.4956), (0.1224, 0.2936, 0.05771), (0.09315, 0.4262, 0.5492), (0.07696, 0.4668, 0.7877), (0.06748, 0.474, 0.8538), (0.0614, 0.4808, 0.9209), (0.1404, 0.1548, -0.509), (0.1054, 0.3216, 0.04822), (0.08153, 0.4458, 0.5446), (0.06833, 0.4816, 0.7853), (0.0606, 0.4858, 0.8521), (0.05564, 0.4907, 0.9198), (0.1021, 0.1853, -0.5189), (0.0793, 0.3423, 0.04118), (0.06372, 0.4603, 0.5413), (0.0551, 0.4926, 0.7836), (0.05006, 0.4945, 0.8509), (0.04683, 0.498, 0.9189), (0.05522, 0.2016, -0.5242), (0.04729, 0.3534, 0.03744), (0.04188, 0.4681, 0.5395), (0.03888, 0.4984, 0.7826), (0.03713, 0.4992, 0.8502), (0.03601, 0.5019, 0.9184), (0.005292, 0.2016, -0.5242), (0.01322, 0.3534, 0.03744), (0.01863, 0.4681, 0.5395), (0.02162, 0.4984, 0.7826), (0.02337, 0.4992, 0.8502), (0.0245, 0.5019, 0.9184), (-0.04162, 0.1853, -0.5189), (-0.01879, 0.3423, 0.04118), (-0.003211, 0.4603, 0.5413), (0.005404, 0.4926, 0.7836), (0.01045, 0.4945, 0.8509), (0.01368, 0.498, 0.9189), (-0.07986, 0.1548, -0.509), (-0.04489, 0.3216, 0.04822), (-0.02102, 0.4458, 0.5446), (-0.007818, 0.4816, 0.7853), (-9.42e-05, 0.4858, 0.8521), (0.004865, 0.4907, 0.9198), (-0.1048, 0.1137, -0.4956), (-0.06193, 0.2936, 0.05771), (-0.03264, 0.4262, 0.5492), (-0.01645, 0.4668, 0.7877), (-0.006974, 0.474, 0.8538), (-0.0008904, 0.4808, 0.9209), (-0.1135, 0.06699, -0.4803), (-0.06784, 0.2619, 0.0685), (-0.03668, 0.4039, 0.5543), (-0.01945, 0.4501, 0.7904), (-0.009363, 0.4605, 0.8556), (-0.002889, 0.4695, 0.9223), (-0.1048, 0.02025, -0.4651), (-0.06193, 0.2301, 0.07928), (-0.03264, 0.3816, 0.5595), (-0.01645, 0.4333, 0.7931), (-0.006974, 0.4471, 0.8575), (-0.0008904, 0.4583, 0.9236), (-0.07986, -0.02085, -0.4517), (-0.04489, 0.2022, 0.08877), (-0.02102, 0.3619, 0.564), (-0.007818, 0.4185, 0.7955), (-9.423e-05, 0.4353, 0.8592), (0.004865, 0.4484, 0.9248), (-0.04162, -0.05136, -0.4417), (-0.01879, 0.1814, 0.09581), (-0.003211, 0.3474, 0.5674), (0.005404, 0.4076, 0.7973), (0.01045, 0.4266, 0.8604), (0.01368, 0.441, 0.9257), (0.005292, -0.06759, -0.4364), (0.01322, 0.1704, 0.09956), (0.01863, 0.3396, 0.5692), (0.02162, 0.4017, 0.7982), (0.02337, 0.4219, 0.8611), (0.0245, 0.4371, 0.9261), (0.05522, -0.06759, -0.4364), (0.04729, 0.1704, 0.09956), (0.04188, 0.3396, 0.5692), (0.03888, 0.4017, 0.7982), (0.03713, 0.4219, 0.8611), (0.03601, 0.4371, 0.9261), (0.1021, -0.05136, -0.4417), (0.0793, 0.1814, 0.09581), (0.06372, 0.3474, 0.5674), (0.0551, 0.4076, 0.7973), (0.05006, 0.4266, 0.8604), (0.04683, 0.441, 0.9257), (0.1404, -0.02085, -0.4517), (0.1054, 0.2022, 0.08877), (0.08153, 0.3619, 0.564), (0.06833, 0.4185, 0.7955), (0.0606, 0.4353, 0.8592), (0.05564, 0.4484, 0.9248), (0.1653, 0.02025, -0.4651), (0.1224, 0.2301, 0.07928), (0.09315, 0.3816, 0.5595), (0.07696, 0.4333, 0.7931), (0.06748, 0.4471, 0.8575), (0.0614, 0.4583, 0.9236)], [], [(41, 1, 3, 42), (42, 3, 5, 48), (48, 5, 7, 54), (54, 7, 9, 60), (60, 9, 11, 66), (66, 11, 13, 72), (72, 13, 15, 78), (78, 15, 17, 84), (84, 17, 19, 90), (90, 19, 21, 96), (96, 21, 23, 102), (102, 23, 25, 108), (108, 25, 27, 114), (114, 27, 29, 120), (120, 29, 31, 126), (126, 31, 33, 132), (132, 33, 35, 138), (138, 35, 1, 41), (34, 143, 36, 0), (143, 142, 37, 36), (142, 141, 38, 37), (141, 140, 39, 38), (140, 139, 40, 39), (139, 138, 41, 40), (32, 137, 143, 34), (137, 136, 142, 143), (136, 135, 141, 142), (135, 134, 140, 141), (134, 133, 139, 140), (133, 132, 138, 139), (30, 131, 137, 32), (131, 130, 136, 137), (130, 129, 135, 136), (129, 128, 134, 135), (128, 127, 133, 134), (127, 126, 132, 133), (28, 125, 131, 30), (125, 124, 130, 131), (124, 123, 129, 130), (123, 122, 128, 129), (122, 121, 127, 128), (121, 120, 126, 127), (26, 119, 125, 28), (119, 118, 124, 125), (118, 117, 123, 124), (117, 116, 122, 123), (116, 115, 121, 122), (115, 114, 120, 121), (24, 113, 119, 26), (113, 112, 118, 119), (112, 111, 117, 118), (111, 110, 116, 117), (110, 109, 115, 116), (109, 108, 114, 115), (22, 107, 113, 24), (107, 106, 112, 113), (106, 105, 111, 112), (105, 104, 110, 111), (104, 103, 109, 110), (103, 102, 108, 109), (20, 101, 107, 22), (101, 100, 106, 107), (100, 99, 105, 106), (99, 98, 104, 105), (98, 97, 103, 104), (97, 96, 102, 103), (18, 95, 101, 20), (95, 94, 100, 101), (94, 93, 99, 100), (93, 92, 98, 99), (92, 91, 97, 98), (91, 90, 96, 97), (16, 89, 95, 18), (89, 88, 94, 95), (88, 87, 93, 94), (87, 86, 92, 93), (86, 85, 91, 92), (85, 84, 90, 91), (14, 83, 89, 16), (83, 82, 88, 89), (82, 81, 87, 88), (81, 80, 86, 87), (80, 79, 85, 86), (79, 78, 84, 85), (12, 77, 83, 14), (77, 76, 82, 83), (76, 75, 81, 82), (75, 74, 80, 81), (74, 73, 79, 80), (73, 72, 78, 79), (10, 71, 77, 12), (71, 70, 76, 77), (70, 69, 75, 76), (69, 68, 74, 75), (68, 67, 73, 74), (67, 66, 72, 73), (8, 65, 71, 10), (65, 64, 70, 71), (64, 63, 69, 70), (63, 62, 68, 69), (62, 61, 67, 68), (61, 60, 66, 67), (6, 59, 65, 8), (59, 58, 64, 65), (58, 57, 63, 64), (57, 56, 62, 63), (56, 55, 61, 62), (55, 54, 60, 61), (4, 53, 59, 6), (53, 52, 58, 59), (52, 51, 57, 58), (51, 50, 56, 57), (50, 49, 55, 56), (49, 48, 54, 55), (2, 47, 53, 4), (47, 46, 52, 53), (46, 45, 51, 52), (45, 44, 50, 51), (44, 43, 49, 50), (43, 42, 48, 49), (0, 36, 47, 2), (36, 37, 46, 47), (37, 38, 45, 46), (38, 39, 44, 45), (39, 40, 43, 44), (40, 41, 42, 43)])
me_cylinder.polygons.foreach_set('use_smooth', [True] * 126)
me_cylinder.use_remesh_preserve_volume = False
me_cylinder.use_remesh_preserve_attributes = False
me_cylinder.use_mirror_vertex_groups = False
me_cylinder.update()
me_cube_001 = bpy.data.meshes.new('Cube.001')
me_cube_001.from_pydata([(-0.4086, -0.0008858, 0.05572), (4.888e-06, 0.2445, 0.1801), (-0.02555, -0.2759, -0.05754), (0.373, -0.0305, 0.06659), (0.3739, -0.01864, 0.04052), (0.3332, -0.006601, 0.01753), (-0.02465, -0.264, -0.08361), (-0.02301, -0.2259, -0.0934), (0.0004413, 0.2388, 0.1188), (0.0009037, 0.2564, 0.154), (-0.4077, 0.01097, 0.02966), (-0.3647, 0.01942, 0.007639), (0.3206, -0.05265, 0.1195), (0.3721, -0.04236, 0.09266), (-0.02645, -0.2877, -0.03147), (-0.02634, -0.2662, 0.01147), (-0.00335, 0.1862, 0.2181), (-0.0008937, 0.2327, 0.2062), (-0.4095, -0.01274, 0.08179), (-0.359, -0.02742, 0.1098)], [], [(1, 17, 13, 3), (3, 2, 6, 4), (1, 0, 18, 17), (5, 7, 11, 8), (18, 0, 2, 14), (9, 4, 5, 8), (4, 6, 7, 5), (6, 10, 11, 7), (10, 9, 8, 11), (0, 10, 6, 2), (19, 16, 17, 18), (13, 17, 16, 12), (18, 14, 15, 19), (14, 13, 12, 15), (16, 19, 15, 12), (9, 10, 0, 1), (13, 14, 2, 3), (9, 1, 3, 4)])
me_cube_001.polygons.foreach_set('use_smooth', [True] * 18)
me_cube_001.use_remesh_preserve_volume = False
me_cube_001.use_remesh_preserve_attributes = False
me_cube_001.use_mirror_vertex_groups = False
me_cube_001.update()
me_cube_002 = bpy.data.meshes.new('Cube.002')
me_cube_002.from_pydata([(-0.311, -0.02776, 0.04281), (0.06094, 0.1956, 0.156), (0.03768, -0.278, -0.06027), (0.4004, -0.05472, 0.0527), (0.4012, -0.04392, 0.02898), (0.3642, -0.03296, 0.008056), (0.03849, -0.2672, -0.084), (0.03999, -0.2326, -0.09291), (0.06133, 0.1903, 0.1002), (0.06175, 0.2064, 0.1323), (-0.3101, -0.01697, 0.01909), (-0.271, -0.009279, -0.0009498), (0.3527, -0.07487, 0.1009), (0.3996, -0.06551, 0.07643), (0.03686, -0.2888, -0.03655), (0.03695, -0.2693, 0.002539), (0.05788, 0.1425, 0.1906), (0.06012, 0.1848, 0.1797), (-0.3118, -0.03855, 0.06654), (-0.2658, -0.05191, 0.09206)], [], [(1, 17, 13, 3), (3, 2, 6, 4), (1, 0, 18, 17), (5, 7, 11, 8), (18, 0, 2, 14), (9, 4, 5, 8), (4, 6, 7, 5), (6, 10, 11, 7), (10, 9, 8, 11), (0, 10, 6, 2), (19, 16, 17, 18), (13, 17, 16, 12), (18, 14, 15, 19), (14, 13, 12, 15), (16, 19, 15, 12), (9, 10, 0, 1), (13, 14, 2, 3), (9, 1, 3, 4)])
me_cube_002.polygons.foreach_set('use_smooth', [True] * 18)
me_cube_002.use_remesh_preserve_volume = False
me_cube_002.use_remesh_preserve_attributes = False
me_cube_002.use_mirror_vertex_groups = False
me_cube_002.update()
me_cube_003 = bpy.data.meshes.new('Cube.003')
me_cube_003.from_pydata([(-0.4086, -0.0008858, 0.05572), (4.888e-06, 0.2445, 0.1801), (-0.02555, -0.2759, -0.05754), (0.373, -0.0305, 0.06659), (0.3739, -0.01864, 0.04052), (0.3332, -0.006601, 0.01753), (-0.02465, -0.264, -0.08361), (-0.02301, -0.2259, -0.0934), (0.0004413, 0.2388, 0.1188), (0.0009037, 0.2564, 0.154), (-0.4077, 0.01097, 0.02966), (-0.3647, 0.01942, 0.007639), (0.3206, -0.05265, 0.1195), (0.3721, -0.04236, 0.09266), (-0.02645, -0.2877, -0.03147), (-0.02634, -0.2662, 0.01147), (-0.00335, 0.1862, 0.2181), (-0.0008937, 0.2327, 0.2062), (-0.4095, -0.01274, 0.08179), (-0.359, -0.02742, 0.1098)], [], [(1, 17, 13, 3), (3, 2, 6, 4), (1, 0, 18, 17), (5, 7, 11, 8), (18, 0, 2, 14), (9, 4, 5, 8), (4, 6, 7, 5), (6, 10, 11, 7), (10, 9, 8, 11), (0, 10, 6, 2), (19, 16, 17, 18), (13, 17, 16, 12), (18, 14, 15, 19), (14, 13, 12, 15), (16, 19, 15, 12), (9, 10, 0, 1), (13, 14, 2, 3), (9, 1, 3, 4)])
me_cube_003.polygons.foreach_set('use_smooth', [True] * 18)
me_cube_003.use_remesh_preserve_volume = False
me_cube_003.use_remesh_preserve_attributes = False
me_cube_003.use_mirror_vertex_groups = False
me_cube_003.update()
me_cube_004 = bpy.data.meshes.new('Cube.004')
me_cube_004.from_pydata([(-0.4086, -0.0008858, 0.05572), (4.888e-06, 0.2445, 0.1801), (-0.02555, -0.2759, -0.05754), (0.373, -0.0305, 0.06659), (0.3739, -0.01864, 0.04052), (0.3332, -0.006601, 0.01753), (-0.02465, -0.264, -0.08361), (-0.02301, -0.2259, -0.0934), (0.0004413, 0.2388, 0.1188), (0.0009037, 0.2564, 0.154), (-0.4077, 0.01097, 0.02966), (-0.3647, 0.01942, 0.007639), (0.3206, -0.05265, 0.1195), (0.3721, -0.04236, 0.09266), (-0.02645, -0.2877, -0.03147), (-0.02634, -0.2662, 0.01147), (-0.00335, 0.1862, 0.2181), (-0.0008937, 0.2327, 0.2062), (-0.4095, -0.01274, 0.08179), (-0.359, -0.02742, 0.1098)], [], [(1, 17, 13, 3), (3, 2, 6, 4), (1, 0, 18, 17), (5, 7, 11, 8), (18, 0, 2, 14), (9, 4, 5, 8), (4, 6, 7, 5), (6, 10, 11, 7), (10, 9, 8, 11), (0, 10, 6, 2), (19, 16, 17, 18), (13, 17, 16, 12), (18, 14, 15, 19), (14, 13, 12, 15), (16, 19, 15, 12), (9, 10, 0, 1), (13, 14, 2, 3), (9, 1, 3, 4)])
me_cube_004.polygons.foreach_set('use_smooth', [True] * 18)
me_cube_004.use_remesh_preserve_volume = False
me_cube_004.use_remesh_preserve_attributes = False
me_cube_004.use_mirror_vertex_groups = False
me_cube_004.update()

# ---- curves / text
cu_beziercurve_004 = bpy.data.curves.new('BezierCurve.004', 'CURVE')
cu_beziercurve_004.dimensions = '3D'
_sp = cu_beziercurve_004.splines.new('BEZIER'); _sp.bezier_points.add(2)
_sp.bezier_points.foreach_set('co', [-5.241e-09, 1.854, 0.242, -1.345e-09, 1.752, 0.67, 4.35e-09, 1.494, 1.155])
_sp.bezier_points.foreach_set('handle_left', [-7.637e-09, 1.863, 0.04113, -2.843e-09, 1.865, 0.5225, 1.952e-09, 1.494, 0.9543])
_sp.bezier_points.foreach_set('handle_right', [-4.042e-09, 1.849, 0.3426, -5.622e-11, 1.654, 0.7969, 9.145e-09, 1.494, 1.558])
for _p, _l, _r in zip(_sp.bezier_points, ['ALIGNED', 'ALIGNED', 'ALIGNED'], ['ALIGNED', 'ALIGNED', 'ALIGNED']): _p.handle_left_type = _l; _p.handle_right_type = _r
_sp.bezier_points.foreach_set('radius', [0.8165, 0.8165, 0.8165])
_sp.order_u = 0
_sp.order_v = 0
cu_beziercurve_004.use_path = True
cu_beziercurve_004.use_path_clamp = True
cu_beziercurve_004.bevel_resolution = 0
cu_beziercurve_004.fill_mode = 'HALF'
cu_beziercurve_003 = bpy.data.curves.new('BezierCurve.003', 'CURVE')
cu_beziercurve_003.dimensions = '3D'
_sp = cu_beziercurve_003.splines.new('BEZIER'); _sp.bezier_points.add(1)
_sp.bezier_points.foreach_set('co', [0.4521, -0.3284, -0.5822, 0.834, -0.0008455, 0.6973])
_sp.bezier_points.foreach_set('handle_left', [0.2873, -0.4782, -0.9493, 0.8747, 0.278, -0.3104])
_sp.bezier_points.foreach_set('handle_right', [0.5783, -0.2137, -0.3009, 0.7951, -0.2674, 1.66])
for _p, _l, _r in zip(_sp.bezier_points, ['ALIGNED', 'ALIGNED'], ['ALIGNED', 'ALIGNED']): _p.handle_left_type = _l; _p.handle_right_type = _r
_sp.bezier_points.foreach_set('radius', [0.8165, 0.8165])
_sp.order_u = 0
_sp.order_v = 0
cu_beziercurve_003.use_path = True
cu_beziercurve_003.use_path_clamp = True
cu_beziercurve_003.bevel_resolution = 0
cu_beziercurve_003.fill_mode = 'HALF'
cu_beziercurve_002 = bpy.data.curves.new('BezierCurve.002', 'CURVE')
cu_beziercurve_002.dimensions = '3D'
_sp = cu_beziercurve_002.splines.new('BEZIER'); _sp.bezier_points.add(1)
_sp.bezier_points.foreach_set('co', [-0.2078, 0.0, -1.408, -0.5343, -0.4387, 0.241])
_sp.bezier_points.foreach_set('handle_left', [-0.2078, 0.0, -1.908, -0.5686, -0.2942, -0.7645])
_sp.bezier_points.foreach_set('handle_right', [-0.2078, 0.0, -0.908, -0.5006, -0.5808, 1.23])
for _p, _l, _r in zip(_sp.bezier_points, ['ALIGNED', 'ALIGNED'], ['ALIGNED', 'ALIGNED']): _p.handle_left_type = _l; _p.handle_right_type = _r
_sp.bezier_points.foreach_set('radius', [0.8165, 0.8165])
_sp.order_u = 0
_sp.order_v = 0
cu_beziercurve_002.use_path = True
cu_beziercurve_002.use_path_clamp = True
cu_beziercurve_002.bevel_resolution = 0
cu_beziercurve_002.fill_mode = 'HALF'
cu_beziercurve_001 = bpy.data.curves.new('BezierCurve.001', 'CURVE')
cu_beziercurve_001.dimensions = '3D'
_sp = cu_beziercurve_001.splines.new('BEZIER'); _sp.bezier_points.add(1)
_sp.bezier_points.foreach_set('co', [-1.192e-08, 0.3671, -1.286, 1.192e-08, -0.1558, 1.677])
_sp.bezier_points.foreach_set('handle_left', [-1.789e-08, 0.3671, -1.786, 0.0, -0.1558, 0.6771])
_sp.bezier_points.foreach_set('handle_right', [-5.962e-09, 0.3671, -0.786, 2.385e-08, -0.1558, 2.677])
for _p, _l, _r in zip(_sp.bezier_points, ['ALIGNED', 'ALIGNED'], ['ALIGNED', 'ALIGNED']): _p.handle_left_type = _l; _p.handle_right_type = _r
_sp.bezier_points.foreach_set('radius', [0.8165, 0.8165])
_sp.order_u = 0
_sp.order_v = 0
cu_beziercurve_001.use_path = True
cu_beziercurve_001.use_path_clamp = True
cu_beziercurve_001.bevel_resolution = 0
cu_beziercurve_001.fill_mode = 'HALF'
cu_beziercurve = bpy.data.curves.new('BezierCurve', 'CURVE')
cu_beziercurve.dimensions = '3D'
_sp = cu_beziercurve.splines.new('BEZIER'); _sp.bezier_points.add(1)
_sp.bezier_points.foreach_set('co', [-1.192e-08, 0.0, -1.0, 1.192e-08, 0.5326, 1.24])
_sp.bezier_points.foreach_set('handle_left', [-1.789e-08, 0.0, -1.5, 0.0, 0.5326, 0.24])
_sp.bezier_points.foreach_set('handle_right', [-5.962e-09, 0.0, -0.5, 2.385e-08, 0.5326, 2.24])
for _p, _l, _r in zip(_sp.bezier_points, ['ALIGNED', 'ALIGNED'], ['ALIGNED', 'ALIGNED']): _p.handle_left_type = _l; _p.handle_right_type = _r
_sp.bezier_points.foreach_set('radius', [0.8165, 0.8165])
_sp.order_u = 0
_sp.order_v = 0
cu_beziercurve.use_path = True
cu_beziercurve.use_path_clamp = True
cu_beziercurve.bevel_resolution = 0
cu_beziercurve.fill_mode = 'HALF'

# ---- objects
ob_cube = bpy.data.objects.new('Cube', me_cube)
ob_beziercurve_004 = bpy.data.objects.new('BezierCurve.004', cu_beziercurve_004)
ob_cylinder_004 = bpy.data.objects.new('Cylinder.004', me_cylinder_004)
ob_beziercurve_003 = bpy.data.objects.new('BezierCurve.003', cu_beziercurve_003)
ob_cylinder_003 = bpy.data.objects.new('Cylinder.003', me_cylinder_003)
ob_beziercurve_002 = bpy.data.objects.new('BezierCurve.002', cu_beziercurve_002)
ob_cylinder_002 = bpy.data.objects.new('Cylinder.002', me_cylinder_002)
ob_beziercurve_001 = bpy.data.objects.new('BezierCurve.001', cu_beziercurve_001)
ob_cylinder_001 = bpy.data.objects.new('Cylinder.001', me_cylinder_001)
ob_beziercurve = bpy.data.objects.new('BezierCurve', cu_beziercurve)
ob_cylinder = bpy.data.objects.new('Cylinder', me_cylinder)
ob_lamp = bpy.data.objects.new('Lamp', light_lamp)
ob_camera = bpy.data.objects.new('Camera', cam_camera)
ob_cube_001 = bpy.data.objects.new('Cube.001', me_cube_001)
ob_cube_002 = bpy.data.objects.new('Cube.002', me_cube_002)
ob_cube_003 = bpy.data.objects.new('Cube.003', me_cube_003)
ob_cube_004 = bpy.data.objects.new('Cube.004', me_cube_004)

# ---- transforms, parenting, visibility, modifiers, constraints
ob_cube.location = (0.2914, -0.1358, 1.49)
ob_cube.rotation_euler = (-0.7504, 0.4922, 0.6358)
ob_cube.scale = (1.951, 1.951, 1.951)
ob_cube.lineart.crease_threshold = 0.0
ob_beziercurve_004.location = (-0.1467, -2.58, 0.5317)
ob_beziercurve_004.rotation_euler = (0.2294, 0.07131, -0.05461)
ob_beziercurve_004.lineart.crease_threshold = 0.0
ob_cylinder_004.location = (0.5103, -3.046, 2.713)
ob_cylinder_004.rotation_euler = (0.2294, 0.07131, -0.05461)
ob_cylinder_004.lineart.crease_threshold = 0.0
_m = ob_cylinder_004.modifiers.new('Curve', 'CURVE')
_m.object = ob_beziercurve_004
_m.deform_axis = 'POS_Z'
ob_beziercurve_003.location = (-0.1908, -0.0362, 0.8124)
ob_beziercurve_003.rotation_euler = (-0.267, -0.08196, -0.7364)
ob_beziercurve_003.lineart.crease_threshold = 0.0
ob_cylinder_003.location = (-0.3594, -0.6764, 0.0452)
ob_cylinder_003.rotation_euler = (-0.09666, -0.2654, -0.8686)
ob_cylinder_003.lineart.crease_threshold = 0.0
ob_beziercurve_002.location = (-0.06673, -0.9398, 1.078)
ob_beziercurve_002.rotation_euler = (0.1712, 0.1414, -1.237)
ob_beziercurve_002.lineart.crease_threshold = 0.0
ob_cylinder_002.location = (-1.117, -0.4497, -0.255)
ob_cylinder_002.rotation_euler = (0.07498, 0.2107, -1.197)
ob_cylinder_002.scale = (0.2119, 0.2119, 0.2119)
ob_cylinder_002.lineart.crease_threshold = 0.0
_m = ob_cylinder_002.modifiers.new('Curve', 'CURVE')
_m.object = ob_beziercurve_002
_m.deform_axis = 'NEG_Z'
ob_beziercurve_001.location = (-0.6359, -0.02539, 0.3701)
ob_beziercurve_001.lineart.crease_threshold = 0.0
ob_cylinder_001.location = (0.03179, -0.2659, -1.3)
ob_cylinder_001.lineart.crease_threshold = 0.0
ob_beziercurve.location = (-0.01527, -0.2682, -0.007757)
ob_beziercurve.lineart.crease_threshold = 0.0
ob_cylinder.location = (-0.0124, -0.2276, -0.04592)
ob_cylinder.lineart.crease_threshold = 0.0
ob_lamp.location = (4.046, 0.7248, 5.904)
ob_lamp.rotation_euler = (0.6503, 0.05522, 1.866)
ob_lamp.lock_rotations_4d = False
ob_lamp.empty_display_type = 'ARROWS'
ob_lamp.color = (0.0, 0.0, 0.0, 0.0)
ob_lamp.lineart.crease_threshold = 0.0
ob_camera.location = (7.451, -6.788, 5.344)
ob_camera.rotation_euler = (1.109, 0.0, 0.8149)
ob_camera.lock_rotations_4d = False
ob_camera.empty_display_type = 'ARROWS'
ob_camera.color = (0.0, 0.0, 0.0, 0.0)
ob_camera.display_type = 'WIRE'
ob_camera.lineart.crease_threshold = 0.0
ob_cube_001.location = (0.03571, 0.2577, 0.9772)
ob_cube_001.rotation_euler = (-1.076, 0.1563, 0.9058)
ob_cube_001.scale = (0.8234, 0.8234, 0.8234)
ob_cube_001.lineart.crease_threshold = 0.0
ob_cube_002.location = (-0.01142, -0.8091, 2.514)
ob_cube_002.rotation_euler = (5.774, -0.3152, 0.4127)
ob_cube_002.scale = (2.747, 2.747, 2.747)
ob_cube_002.lineart.crease_threshold = 0.0
ob_cube_003.location = (0.08729, -1.515, 2.086)
ob_cube_003.rotation_euler = (0.3811, -0.1246, 0.6318)
ob_cube_003.scale = (0.6763, 0.6763, 0.6763)
ob_cube_003.lineart.crease_threshold = 0.0
ob_cube_004.location = (-0.6448, -0.8732, 1.408)
ob_cube_004.rotation_euler = (-1.314, -0.1346, 2.132)
ob_cube_004.scale = (0.8234, 0.8234, 0.8234)
ob_cube_004.lineart.crease_threshold = 0.0

# ---- collection membership
col_collection_1.objects.link(ob_cube)
col_collection_1.objects.link(ob_beziercurve_004)
col_collection_1.objects.link(ob_cylinder_004)
col_collection_1.objects.link(ob_beziercurve_003)
col_collection_1.objects.link(ob_cylinder_003)
col_collection_1.objects.link(ob_beziercurve_002)
col_collection_1.objects.link(ob_cylinder_002)
col_collection_1.objects.link(ob_beziercurve_001)
col_collection_1.objects.link(ob_cylinder_001)
col_collection_1.objects.link(ob_beziercurve)
col_collection_1.objects.link(ob_cylinder)
col_collection_1.objects.link(ob_lamp)
col_collection_1.objects.link(ob_camera)
col_collection_1.objects.link(ob_cube_001)
col_collection_1.objects.link(ob_cube_002)
col_collection_1.objects.link(ob_cube_003)
col_collection_1.objects.link(ob_cube_004)

# ---- scene / render settings (as saved in the file)
scene.camera = ob_camera
scene.frame_start = 1; scene.frame_end = 250; scene.frame_set(0)
scene.render.engine = 'BLENDER_EEVEE_NEXT'
scene.render.resolution_percentage = 50
scene.render.dither_intensity = 0.0
scene.cycles.use_denoising = False
scene.cycles.samples = 128
scene.cycles.sampling_pattern = 'TABULATED_SOBOL'
scene.cycles.light_sampling_threshold = 0.0
scene.cycles.use_adaptive_sampling = False
scene.cycles.use_light_tree = False
scene.cycles.blur_glossy = 0.0
scene.cycles.sample_clamp_indirect = 0.0
scene.view_settings.view_transform = 'Standard'
bpy.context.view_layer.update()
